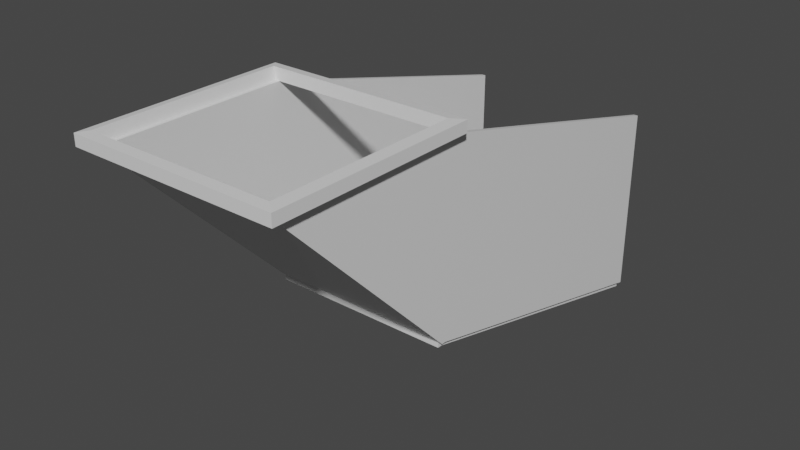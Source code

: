 # Source: Coal_Intake_Vent.blend  (saved by Blender 2.91.10; exported with 4.5.12 LTS)
import bpy
from mathutils import Matrix  # noqa: F401  (used for matrix-valued properties, if any)

bpy.ops.wm.read_factory_settings(use_empty=True)
scene = bpy.context.scene
scene.name = 'Scene'

# ---- collections
col_collection = bpy.data.collections.new('Collection'); scene.collection.children.link(col_collection)

# ---- materials (node trees are filled in below, after node groups)
mat_material = bpy.data.materials.new('Material')
mat_material.alpha_threshold = 0.0
mat_material.use_transparent_shadow = False
mat_material.line_color = (0.0, 0.0, 0.0, 1.0)

# ---- material node trees
mat_material.use_nodes = True; mat_material.node_tree.nodes.clear()
_N = mat_material.node_tree.nodes; _L = mat_material.node_tree.links
n0 = _N.new('ShaderNodeOutputMaterial'); n0.name = 'Material Output'; n0.location = (300, 300)
n1 = _N.new('ShaderNodeBsdfPrincipled'); n1.name = 'Principled BSDF'; n1.location = (10, 300)
n1.distribution = 'GGX'
n1.subsurface_method = 'BURLEY'
n1.inputs[2].default_value = 0.4
n1.inputs[3].default_value = 1.45
n1.inputs[27].default_value = (0.0, 0.0, 0.0, 1.0)
n1.inputs[28].default_value = 1.0
_L.new(n1.outputs[0], n0.inputs[0])
n0.is_active_output = True

# ---- world
world_world = bpy.data.worlds.new('World'); scene.world = world_world
world_world.use_nodes = True; world_world.node_tree.nodes.clear()
_N = world_world.node_tree.nodes; _L = world_world.node_tree.links
n0 = _N.new('ShaderNodeOutputWorld'); n0.name = 'World Output'; n0.location = (300, 300)
n1 = _N.new('ShaderNodeBackground'); n1.name = 'Background'; n1.location = (10, 300)
n1.inputs[0].default_value = (0.05088, 0.05088, 0.05088, 1.0)
_L.new(n1.outputs[0], n0.inputs[0])
n0.is_active_output = True
world_world.color = (0.05088, 0.05088, 0.05088)
world_world.use_sun_shadow = False
world_world.sun_shadow_jitter_overblur = 0.0

# ---- meshes
me_cube = bpy.data.meshes.new('Cube')
me_cube.from_pydata([(1.0, 1.0, 1.0), (1.0, 1.0, -1.0), (1.0, -1.0, 1.0), (-1.024, -0.9948, 1.127), (-1.0, 1.0, 1.0), (-1.0, 1.0, -1.0), (-1.0, -1.0, 1.0), (0.9759, -0.9948, 1.127), (0.9759, 1.005, 1.127), (-1.024, 1.005, 1.127), (-1.1, -1.1, 1.119), (-1.1, 1.1, 1.119), (1.1, -1.1, 1.0), (-1.1, -1.1, 1.0), (1.1, 1.1, 1.0), (1.1, 1.1, 1.119), (1.1, -1.1, 1.119), (-1.1, 1.1, 1.0), (-0.9558, 1.0, -1.0), (-0.9558, -0.9538, 1.0), (0.9558, 1.0, -1.0), (0.9558, 1.0, 1.0), (0.9558, -0.9538, 1.0), (-0.9558, 1.0, 1.0), (-0.9558, 0.9521, -1.0), (0.9558, 0.9521, -1.0), (-1.0, 0.9521, -1.0), (1.0, 0.9521, -1.0), (1.0, 4.236, 0.1771), (1.0, 4.236, -1.823), (-1.0, 4.236, 0.1771), (-0.9558, 4.236, 0.1771), (-1.0, 4.236, -1.823), (0.9558, 4.236, 0.1771), (0.9558, 4.236, -1.823), (-0.9558, 4.236, -1.823), (0.9558, 1.0, -1.057), (-0.9558, 1.0, -1.057), (0.9558, 0.9521, -1.057), (-0.9558, 0.9521, -1.057), (0.9558, 4.236, -1.89), (-0.9558, 4.236, -1.89)], [], [(9, 8, 15, 11), (1, 29, 28, 0), (0, 21, 22, 2), (6, 19, 23, 4), (6, 4, 9, 3), (0, 8, 9, 4), (2, 0, 14, 12), (4, 6, 13, 17), (7, 3, 10, 16), (17, 13, 10, 11), (12, 14, 15, 16), (14, 17, 11, 15), (13, 12, 16, 10), (0, 4, 17, 14), (8, 7, 16, 15), (6, 2, 12, 13), (3, 9, 11, 10), (0, 2, 7, 8), (2, 6, 3, 7), (18, 23, 19), (19, 22, 20, 18), (20, 22, 21), (5, 1, 20, 18), (2, 22, 19, 6), (0, 28, 33, 21), (6, 4, 5), (1, 0, 2), (24, 18, 37, 39), (26, 5, 18, 24), (27, 1, 20, 25), (27, 2, 6, 26, 24, 25), (2, 27, 1), (6, 5, 26), (30, 31, 35, 32), (29, 34, 33, 28), (4, 30, 32, 5), (5, 32, 35, 18), (23, 31, 30, 4), (18, 35, 31, 23), (21, 33, 34, 20), (20, 34, 29, 1), (37, 36, 38, 39), (25, 24, 39, 38), (18, 20, 36, 37), (20, 25, 38, 36), (34, 35, 18, 20), (34, 40, 41, 35), (37, 41, 40, 36), (36, 40, 34, 20), (18, 35, 41, 37)])
_uv = me_cube.uv_layers.new(name='UVMap')
_uv.uv.foreach_set('vector', [0.875, 0.5, 0.625, 0.5, 0.625, 0.5, 0.875, 0.5, 0.0, 0.0, 0.0, 0.0, 0.625, 0.5, 0.625, 0.5, 0.625, 0.5, 0.625, 0.5, 0.625, 0.75, 0.625, 0.75, 0.875, 0.75, 0.875, 0.75, 0.625, 0.25, 0.625, 0.25, 0.875, 0.75, 0.625, 0.25, 0.875, 0.5, 0.875, 0.75, 0.625, 0.5, 0.625, 0.5, 0.875, 0.5, 0.625, 0.25, 0.625, 0.75, 0.625, 0.5, 0.625, 0.5, 0.625, 0.75, 0.625, 0.25, 0.875, 0.75, 0.875, 0.75, 0.625, 0.25, 0.625, 0.75, 0.875, 0.75, 0.875, 0.75, 0.625, 0.75, 0.625, 0.25, 0.875, 0.75, 0.875, 0.75, 0.625, 0.25, 0.625, 0.75, 0.625, 0.5, 0.625, 0.5, 0.625, 0.75, 0.625, 0.5, 0.625, 0.25, 0.625, 0.25, 0.625, 0.5, 0.875, 0.75, 0.625, 0.75, 0.625, 0.75, 0.875, 0.75, 0.625, 0.5, 0.625, 0.25, 0.625, 0.25, 0.625, 0.5, 0.625, 0.5, 0.625, 0.75, 0.625, 0.75, 0.625, 0.5, 0.875, 0.75, 0.625, 0.75, 0.625, 0.75, 0.875, 0.75, 0.875, 0.75, 0.875, 0.5, 0.875, 0.5, 0.875, 0.75, 0.625, 0.5, 0.625, 0.75, 0.625, 0.75, 0.625, 0.5, 0.625, 0.75, 0.875, 0.75, 0.875, 0.75, 0.625, 0.75, 0.375, 0.25, 0.625, 0.25, 0.875, 0.75, 0.875, 0.75, 0.625, 0.75, 0.375, 0.5, 0.375, 0.25, 0.375, 0.5, 0.625, 0.75, 0.625, 0.5, 0.0, 0.0, 0.0, 0.0, 0.0, 0.0, 0.0, 0.0, 0.625, 0.75, 0.625, 0.75, 0.875, 0.75, 0.875, 0.75, 0.625, 0.5, 0.625, 0.5, 0.625, 0.5, 0.625, 0.5, 0.875, 0.75, 0.0, 0.0, 0.0, 0.0, 0.0, 0.0, 0.625, 0.5, 0.625, 0.75, 0.0, 0.0, 0.0, 0.0, 0.0, 0.0, 0.0, 0.0, 0.0, 0.0, 0.0, 0.0, 0.0, 0.0, 0.0, 0.0, 0.0, 0.0, 0.0, 0.0, 0.0, 0.0, 0.0, 0.0, 0.0, 0.0, 0.0, 0.0, 0.0, 0.0, 0.0, 0.0, 0.0, 0.0, 0.0, 0.0, 0.0, 0.0, 0.0, 0.0, 0.0, 0.0, 0.0, 0.0, 0.0, 0.0, 0.0, 0.0, 0.0, 0.0, 0.0, 0.0, 0.0, 0.0, 0.0, 0.0, 0.0, 0.0, 0.0, 0.0, 0.0, 0.0, 0.0, 0.0, 0.0, 0.0, 0.0, 0.0, 0.0, 0.0, 0.0, 0.0, 0.0, 0.0, 0.0, 0.0, 0.0, 0.0, 0.0, 0.0, 0.625, 0.25, 0.625, 0.25, 0.625, 0.25, 0.625, 0.25, 0.375, 0.25, 0.375, 0.25, 0.625, 0.25, 0.625, 0.25, 0.625, 0.5, 0.625, 0.5, 0.375, 0.5, 0.375, 0.5, 0.0, 0.0, 0.0, 0.0, 0.0, 0.0, 0.0, 0.0, 0.375, 0.25, 0.375, 0.5, 0.375, 0.5, 0.375, 0.25, 0.0, 0.0, 0.0, 0.0, 0.0, 0.0, 0.0, 0.0, 0.0, 0.0, 0.0, 0.0, 0.0, 0.0, 0.0, 0.0, 0.0, 0.0, 0.0, 0.0, 0.0, 0.0, 0.0, 0.0, 0.0, 0.0, 0.0, 0.0, 0.0, 0.0, 0.0, 0.0, 0.0, 0.0, 0.0, 0.0, 0.0, 0.0, 0.0, 0.0, 0.375, 0.25, 0.0, 0.0, 0.0, 0.0, 0.375, 0.5, 0.0, 0.0, 0.0, 0.0, 0.0, 0.0, 0.0, 0.0, 0.0, 0.0, 0.0, 0.0, 0.0, 0.0, 0.0, 0.0])
me_cube.materials.append(mat_material)
me_cube.use_remesh_preserve_volume = False
me_cube.use_remesh_preserve_attributes = False
me_cube.use_mirror_vertex_groups = False
me_cube.update()

# ---- objects
ob_cube = bpy.data.objects.new('Cube', me_cube)

# ---- transforms, parenting, visibility, modifiers, constraints
ob_cube.location = (0.0, 0.0, 0.0)
ob_cube.lock_rotations_4d = False
ob_cube.empty_display_type = 'ARROWS'
ob_cube.lineart.crease_threshold = 0.0

# ---- collection membership
col_collection.objects.link(ob_cube)

# ---- scene / render settings (as saved in the file)
scene.frame_start = 1; scene.frame_end = 250; scene.frame_set(1)
scene.render.engine = 'BLENDER_EEVEE_NEXT'
scene.cycles.use_denoising = False
scene.cycles.samples = 128
scene.cycles.sampling_pattern = 'TABULATED_SOBOL'
scene.cycles.use_adaptive_sampling = False
scene.cycles.use_light_tree = False
scene.view_settings.view_transform = 'Filmic'
bpy.context.view_layer.update()

# ---- added for rendering (the .blend has no active camera and no usable light): camera, sun
cam_auto = bpy.data.cameras.new('AutoCamera')
cam_auto.lens = 50.0
cam_auto.sensor_width = 36.0
cam_auto.clip_end = 1000.0
ob_auto_camera = bpy.data.objects.new('AutoCamera', cam_auto)
scene.collection.objects.link(ob_auto_camera)
ob_auto_camera.location = (6.0258, -5.66277, 4.43917)
ob_auto_camera.rotation_euler = (1.09748, -7.21219e-08, 0.694738)
scene.camera = ob_auto_camera
light_auto_sun = bpy.data.lights.new('AutoSun', 'SUN')
light_auto_sun.energy = 3.0
light_auto_sun.angle = 0.0523599
ob_auto_sun = bpy.data.objects.new('AutoSun', light_auto_sun)
scene.collection.objects.link(ob_auto_sun)
ob_auto_sun.rotation_euler = (0.872665, 0.174533, 0.523599)
bpy.context.view_layer.update()
